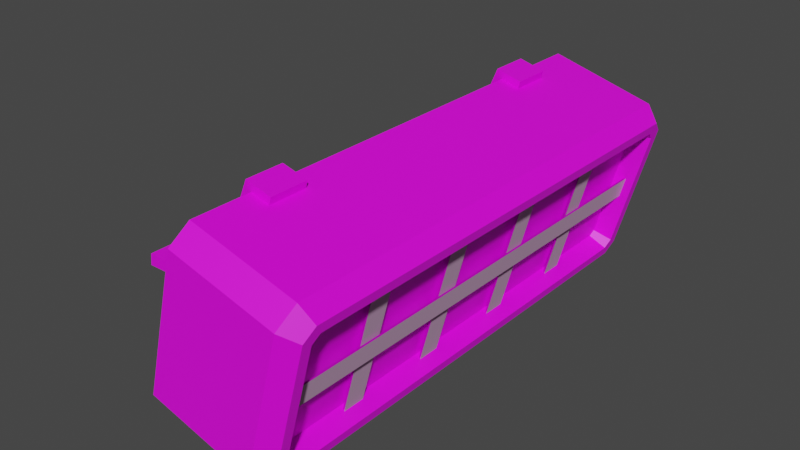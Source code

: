 # Source: CagedWallLight3.blend  (saved by Blender 3.0.42; exported with 4.5.12 LTS)
import bpy
from mathutils import Matrix  # noqa: F401  (used for matrix-valued properties, if any)

bpy.ops.wm.read_factory_settings(use_empty=True)
scene = bpy.context.scene
scene.name = 'Scene'

# ---- collections
col_power_connector_parts = bpy.data.collections.new('Power Connector Parts'); scene.collection.children.link(col_power_connector_parts)
col_pipe_connector_parts = bpy.data.collections.new('Pipe Connector Parts'); scene.collection.children.link(col_pipe_connector_parts)
col_belt_connector_parts = bpy.data.collections.new('Belt Connector Parts'); scene.collection.children.link(col_belt_connector_parts)
col_deflector_parts = bpy.data.collections.new('Deflector Parts'); scene.collection.children.link(col_deflector_parts)
col_footing_parts = bpy.data.collections.new('Footing Parts'); scene.collection.children.link(col_footing_parts)
col_ladder_walkway_parts = bpy.data.collections.new('Ladder/Walkway Parts'); scene.collection.children.link(col_ladder_walkway_parts)

# ---- images (referenced by path relative to the original .blend; pixels are not part of the script)
import os
ASSET_DIR = os.environ.get("B2B_ASSET_DIR", "")  # directory of the original .blend (textures are referenced by path, not embedded)
HERE = os.path.dirname(os.path.abspath(__file__))  # packed textures are extracted next to this script under _unpacked/

def load_image(name, relpath, width, height, colorspace="sRGB"):
    """Load a texture the original file referenced (path relative to the .blend, or extracted next to this script)."""
    p = next((c for c in (os.path.join(HERE, relpath), os.path.join(ASSET_DIR, relpath)) if relpath and os.path.exists(c)), "")
    if p:
        img = bpy.data.images.load(p, check_existing=True)
        img.name = name
    else:  # same state as the original file: an image datablock whose file is absent (Cycles renders it pink)
        img = bpy.data.images.new(name, width, height)
        img.source = "FILE"
        img.filepath = "//" + (relpath or name)
    img.colorspace_settings.name = colorspace
    return img
img_factory_base_plain_png = load_image('Factory_Base_Plain.png', 'Factory_Base_Plain.png', 1024, 1024, 'sRGB')
img_panelatlas_nor_tga = load_image('PanelAtlas_Nor.tga', 'PanelAtlas_Nor.tga', 1024, 1024, 'sRGB')

# ---- materials (node trees are filled in below, after node groups)
mat_newfactorymachine = bpy.data.materials.new('NewFactoryMachine')
mat_newfactorymachine.use_transparent_shadow = False
mat_decal_normal = bpy.data.materials.new('Decal_Normal')
mat_decal_normal.use_backface_culling = True
mat_decal_normal.use_transparent_shadow = False
mat_decal_normal.preview_render_type = 'CUBE'

# ---- material node trees
mat_newfactorymachine.use_nodes = True; mat_newfactorymachine.node_tree.nodes.clear()
_N = mat_newfactorymachine.node_tree.nodes; _L = mat_newfactorymachine.node_tree.links
n0 = _N.new('ShaderNodeBsdfPrincipled'); n0.name = 'Principled BSDF'; n0.location = (10, 300)
n0.distribution = 'GGX'
n0.subsurface_method = 'BURLEY'
n0.inputs[3].default_value = 1.45
n0.inputs[27].default_value = (0.0, 0.0, 0.0, 1.0)
n0.inputs[28].default_value = 1.0
n1 = _N.new('ShaderNodeOutputMaterial'); n1.name = 'Material Output'; n1.location = (300, 300)
n2 = _N.new('ShaderNodeTexImage'); n2.name = 'Image Texture'; n2.location = (-280, 280)
n2.image = img_factory_base_plain_png
_L.new(n0.outputs[0], n1.inputs[0])
_L.new(n2.outputs[0], n0.inputs[0])
n1.is_active_output = True
mat_decal_normal.use_nodes = True; mat_decal_normal.node_tree.nodes.clear()
_N = mat_decal_normal.node_tree.nodes; _L = mat_decal_normal.node_tree.links
n0 = _N.new('ShaderNodeOutputMaterial'); n0.name = 'Material Output'; n0.location = (320, 270)
n1 = _N.new('ShaderNodeNormalMap'); n1.name = 'Normal Map'; n1.location = (-190, 260)
n2 = _N.new('ShaderNodeTexImage'); n2.name = 'Image Texture'; n2.location = (-480, 220)
n2.image = img_panelatlas_nor_tga
n3 = _N.new('ShaderNodeBsdfDiffuse'); n3.name = 'Diffuse BSDF'; n3.location = (10, 300)
n3.inputs[0].default_value = (1.0, 0.6218, 0.9346, 1.0)
_L.new(n2.outputs[0], n1.inputs[1])
_L.new(n3.outputs[0], n0.inputs[0])
_L.new(n1.outputs[0], n3.inputs[2])
n0.is_active_output = True

# ---- world
world_world = bpy.data.worlds.new('World'); scene.world = world_world
world_world.use_nodes = True; world_world.node_tree.nodes.clear()
_N = world_world.node_tree.nodes; _L = world_world.node_tree.links
n0 = _N.new('ShaderNodeOutputWorld'); n0.name = 'World Output'; n0.location = (300, 300)
n1 = _N.new('ShaderNodeBackground'); n1.name = 'Background'; n1.location = (10, 300)
n1.inputs[0].default_value = (0.05088, 0.05088, 0.05088, 1.0)
_L.new(n1.outputs[0], n0.inputs[0])
n0.is_active_output = True
world_world.color = (0.05088, 0.05088, 0.05088)
world_world.use_sun_shadow = False
world_world.sun_shadow_jitter_overblur = 0.0

# ---- meshes
me_cube_020 = bpy.data.meshes.new('Cube.020')
me_cube_020.from_pydata([(11.0, -36.03, -9.53), (11.0, -35.23, -10.33), (11.0, -35.23, 10.33), (11.0, -36.03, 9.53), (-5.3, -37.2, -14.3), (-5.3, -40.0, -11.5), (-5.3, -40.0, 11.5), (-5.3, -37.2, 14.3), (11.0, 35.23, -10.33), (11.0, 36.03, -9.53), (11.0, 36.03, 9.53), (11.0, 35.23, 10.33), (-5.3, 40.0, -11.5), (-5.3, 37.2, -14.3), (-5.3, 37.2, 14.3), (-5.3, 40.0, 11.5), (11.5, -37.2, -14.3), (11.5, -40.0, -11.5), (11.5, -40.0, 11.5), (11.5, -37.2, 14.3), (11.5, 40.0, -11.5), (11.5, 37.2, -14.3), (11.5, 37.2, 14.3), (11.5, 40.0, 11.5), (14.0, -36.45, -12.5), (14.0, -38.2, -10.75), (14.0, -38.2, 10.75), (14.0, -36.45, 12.5), (14.0, 38.2, -10.75), (14.0, 36.45, -12.5), (14.0, 36.45, 12.5), (14.0, 38.2, 10.75), (14.0, -35.48, -10.93), (14.0, -36.63, -9.778), (14.0, -36.63, 9.778), (14.0, -35.48, 10.93), (14.0, 36.63, -9.778), (14.0, 35.48, -10.93), (14.0, 35.48, 10.93), (14.0, 36.63, 9.778), (11.65, 20.75, 10.8), (11.65, 24.25, 10.8), (11.65, 5.75, 10.8), (11.65, 9.25, 10.8), (11.65, -9.25, 10.8), (11.65, -5.75, 10.8), (11.65, -24.25, 10.8), (11.65, -20.75, 10.8), (11.65, 24.25, -10.8), (11.65, 20.75, -10.8), (11.65, 9.25, -10.8), (11.65, 5.75, -10.8), (11.65, -5.75, -10.8), (11.65, -9.25, -10.8), (11.65, -20.75, -10.8), (11.65, -24.25, -10.8), (12.5, -36.6, -1.7), (12.5, -36.6, 1.7), (12.5, 36.6, 1.7), (12.5, 36.6, -1.7), (11.5, 28.0, 14.3), (11.5, -28.0, 14.3), (-5.3, -28.0, 14.3), (-5.3, 28.0, 14.3), (14.0, 28.0, 12.5), (14.0, -28.0, 12.5), (14.0, 28.0, 10.93), (14.0, -28.0, 10.93), (11.9, 20.75, 10.8), (11.9, 24.25, 10.8), (11.9, 5.75, 10.8), (11.9, 9.25, 10.8), (11.9, -9.25, 10.8), (11.9, -5.75, 10.8), (11.9, -24.25, 10.8), (11.9, -20.75, 10.8), (11.9, 24.25, -10.8), (11.9, 20.75, -10.8), (11.9, 9.25, -10.8), (11.9, 5.75, -10.8), (11.9, -5.75, -10.8), (11.9, -9.25, -10.8), (11.9, -20.75, -10.8), (11.9, -24.25, -10.8), (12.75, -36.6, -1.7), (12.75, -36.6, 1.7), (12.75, 36.6, 1.7), (12.75, 36.6, -1.7)], [], [(8, 9, 10, 11, 2, 3, 0, 1), (12, 15, 23, 20), (13, 14, 15, 12), (17, 18, 6, 5), (35, 67, 65, 27), (4, 16, 17, 5), (19, 7, 6, 18), (21, 13, 12, 20), (14, 22, 23, 15), (4, 13, 21, 16), (24, 25, 17, 16), (26, 27, 19, 18), (28, 29, 21, 20), (30, 31, 23, 22), (29, 24, 16, 21), (25, 26, 18, 17), (31, 28, 20, 23), (62, 7, 19, 61), (32, 33, 25, 24), (34, 35, 27, 26), (36, 37, 29, 28), (38, 39, 31, 30), (37, 32, 24, 29), (33, 34, 26, 25), (39, 36, 28, 31), (11, 38, 66), (1, 0, 33, 32), (3, 2, 35, 34), (9, 8, 37, 36), (11, 10, 39, 38), (8, 1, 32, 37), (0, 3, 34, 33), (10, 9, 36, 39), (40, 49, 48, 41), (42, 51, 50, 43), (44, 53, 52, 45), (46, 55, 54, 47), (58, 57, 56, 59), (66, 38, 30, 64), (14, 63, 60, 22), (64, 30, 22, 60), (66, 64, 65, 67), (64, 60, 61, 65), (62, 61, 60, 63), (27, 65, 61, 19), (35, 2, 67), (2, 11, 66, 67), (4, 5, 6, 7), (4, 7, 62), (13, 4, 62, 63), (14, 13, 63), (68, 77, 76, 69), (70, 79, 78, 71), (72, 81, 80, 73), (74, 83, 82, 75), (86, 85, 84, 87)])
me_cube_020.polygons.foreach_set('use_smooth', [True] * 56)
me_cube_020.polygons.foreach_set('material_index', [0, 0, 0, 0, 0, 0, 0, 0, 0, 0, 0, 0, 0, 0, 0, 0, 0, 0, 0, 0, 0, 0, 0, 0, 0, 0, 0, 0, 0, 0, 0, 0, 0, 0, 0, 0, 0, 0, 0, 0, 0, 0, 0, 0, 0, 0, 0, 0, 0, 0, 0, 1, 1, 1, 1, 1])
_k = set([(0, 1), (0, 3), (0, 33), (1, 8), (1, 32), (2, 3), (2, 11), (2, 35), (3, 34), (4, 5), (4, 13), (4, 16), (5, 6), (5, 17), (6, 7), (6, 18), (7, 19), (7, 62), (8, 9), (8, 37), (9, 10), (9, 36), (10, 11), (10, 39), (11, 38), (12, 13), (12, 15), (12, 20), (13, 21), (14, 15), (14, 22), (14, 63), (15, 23), (16, 17), (16, 21), (16, 24), (17, 18), (17, 25), (18, 19), (18, 26), (19, 27), (19, 61), (20, 21), (20, 23), (20, 28), (21, 29), (22, 23), (22, 30), (22, 60), (23, 31), (24, 25), (24, 29), (25, 26), (26, 27), (27, 65), (28, 29), (28, 31), (30, 31), (30, 64), (32, 33), (32, 37), (33, 34), (34, 35), (35, 67), (36, 37), (36, 39), (38, 39), (38, 66), (60, 61), (62, 63), (64, 65), (66, 67)])
me_cube_020.attributes.new('sharp_edge', 'BOOLEAN', 'EDGE').data.foreach_set('value', [ (min(e.vertices), max(e.vertices)) in _k for e in me_cube_020.edges])
_uv = me_cube_020.uv_layers.new(name='UVMap')
_uv.uv.foreach_set('vector', [0.7739, 0.05908, 0.7741, 0.05926, 0.7741, 0.06359, 0.7739, 0.06377, 0.7579, 0.06377, 0.7577, 0.06359, 0.7577, 0.05926, 0.7579, 0.05908, 0.4036, 0.03601, 0.408, 0.03601, 0.408, 0.04021, 0.4036, 0.04021, 0.3994, 0.05063, 0.3994, 0.05713, 0.4001, 0.05649, 0.4001, 0.05126, 0.3839, 0.04021, 0.3796, 0.04021, 0.3796, 0.03601, 0.3839, 0.03601, 0.4829, 0.5494, 0.4807, 0.5494, 0.4807, 0.5491, 0.4829, 0.5491, 0.3847, 0.03601, 0.3847, 0.04021, 0.3839, 0.04021, 0.3839, 0.03601, 0.3788, 0.04021, 0.3788, 0.03601, 0.3796, 0.03601, 0.3796, 0.04021, 0.4029, 0.04021, 0.4029, 0.03601, 0.4036, 0.03601, 0.4036, 0.04021, 0.4088, 0.03601, 0.4088, 0.04021, 0.408, 0.04021, 0.408, 0.03601, 0.3847, 0.03601, 0.4029, 0.03601, 0.4029, 0.04021, 0.3847, 0.04021, 0.4888, 0.5491, 0.4881, 0.5491, 0.4881, 0.5483, 0.4888, 0.5483, 0.4837, 0.5491, 0.4829, 0.5491, 0.4829, 0.5483, 0.4837, 0.5483, 0.5077, 0.5491, 0.507, 0.5491, 0.507, 0.5483, 0.5077, 0.5483, 0.5129, 0.5491, 0.5121, 0.5491, 0.5121, 0.5483, 0.5129, 0.5483, 0.507, 0.5491, 0.4888, 0.5491, 0.4888, 0.5483, 0.507, 0.5483, 0.4881, 0.5491, 0.4837, 0.5491, 0.4837, 0.5483, 0.4881, 0.5483, 0.5121, 0.5491, 0.5077, 0.5491, 0.5077, 0.5483, 0.5121, 0.5483, 0.3765, 0.03601, 0.3788, 0.03601, 0.3788, 0.04021, 0.3765, 0.04021, 0.4888, 0.5494, 0.4881, 0.5494, 0.4881, 0.5491, 0.4888, 0.5491, 0.4837, 0.5494, 0.4829, 0.5494, 0.4829, 0.5491, 0.4837, 0.5491, 0.5077, 0.5494, 0.507, 0.5494, 0.507, 0.5491, 0.5077, 0.5491, 0.5129, 0.5494, 0.5121, 0.5494, 0.5121, 0.5491, 0.5129, 0.5491, 0.507, 0.5494, 0.4888, 0.5494, 0.4888, 0.5491, 0.507, 0.5491, 0.4881, 0.5494, 0.4837, 0.5494, 0.4837, 0.5491, 0.4881, 0.5491, 0.5121, 0.5494, 0.5077, 0.5494, 0.5077, 0.5491, 0.5121, 0.5491, 0.394, 0.02964, 0.3941, 0.02914, 0.3963, 0.02914, 0.369, 0.02964, 0.3688, 0.02964, 0.3688, 0.02914, 0.3691, 0.02914, 0.4147, 0.02964, 0.4145, 0.02964, 0.4144, 0.02914, 0.4147, 0.02914, 0.3897, 0.02964, 0.3895, 0.02964, 0.3894, 0.02914, 0.3897, 0.02914, 0.394, 0.02964, 0.3938, 0.02964, 0.3938, 0.02914, 0.3941, 0.02914, 0.3895, 0.02964, 0.369, 0.02964, 0.3691, 0.02914, 0.3894, 0.02914, 0.4188, 0.02964, 0.4147, 0.02964, 0.4147, 0.02914, 0.4188, 0.02914, 0.3938, 0.02964, 0.3897, 0.02964, 0.3897, 0.02914, 0.3938, 0.02914, 0.05432, 0.03771, 0.05432, 0.03222, 0.05521, 0.03222, 0.05521, 0.03771, 0.05051, 0.03771, 0.05051, 0.03222, 0.0514, 0.03222, 0.0514, 0.03771, 0.04669, 0.03771, 0.04669, 0.03222, 0.04758, 0.03222, 0.04758, 0.03771, 0.04288, 0.03771, 0.04288, 0.03222, 0.04377, 0.03222, 0.04377, 0.03771, 0.05835, 0.0354, 0.03974, 0.0354, 0.03974, 0.03454, 0.05835, 0.03454, 0.5152, 0.5494, 0.5129, 0.5494, 0.5129, 0.5491, 0.5152, 0.5491, 0.4088, 0.03601, 0.411, 0.03601, 0.411, 0.04021, 0.4088, 0.04021, 0.5152, 0.5491, 0.5129, 0.5491, 0.5129, 0.5483, 0.5152, 0.5483, 0.1473, 0.8266, 0.1473, 0.8263, 0.1623, 0.8263, 0.1623, 0.8266, 0.1473, 0.8263, 0.1473, 0.8255, 0.1623, 0.8255, 0.1623, 0.8263, 0.1623, 0.8213, 0.1623, 0.8255, 0.1473, 0.8255, 0.1473, 0.8213, 0.4829, 0.5491, 0.4807, 0.5491, 0.4807, 0.5483, 0.4829, 0.5483, 0.4144, 0.02914, 0.4145, 0.02964, 0.4122, 0.02914, 0.4145, 0.02964, 0.394, 0.02964, 0.3963, 0.02914, 0.4122, 0.02914, 0.3825, 0.05063, 0.3819, 0.05126, 0.3819, 0.05649, 0.3825, 0.05713, 0.3825, 0.05063, 0.3825, 0.05713, 0.3846, 0.05713, 0.3994, 0.05063, 0.3825, 0.05063, 0.3846, 0.05713, 0.3973, 0.05713, 0.3994, 0.05713, 0.3994, 0.05063, 0.3973, 0.05713, 0.0236, 0.9857, 0.01349, 0.9857, 0.01349, 0.9792, 0.0236, 0.9792, 0.0236, 0.9857, 0.01349, 0.9857, 0.01349, 0.9792, 0.0236, 0.9792, 0.0236, 0.9857, 0.01349, 0.9857, 0.01349, 0.9792, 0.0236, 0.9792, 0.0236, 0.9857, 0.01349, 0.9857, 0.01349, 0.9792, 0.0236, 0.9792, 0.03568, 0.9793, 0.001423, 0.9793, 0.001423, 0.9856, 0.03568, 0.9856])
me_cube_020.materials.append(mat_newfactorymachine)
me_cube_020.materials.append(mat_decal_normal)
me_cube_020.use_remesh_fix_poles = True
me_cube_020.use_remesh_preserve_attributes = False
me_cube_020.use_mirror_vertex_groups = False
me_cube_020.update()
me_cube_020.normals_split_custom_set([tuple(v) for v in zip(*[iter([1.0, -1.039e-07, -8.56e-15, 1.0, -1.039e-07, -8.56e-15, 1.0, -1.039e-07, -8.56e-15, 1.0, -1.039e-07, -8.56e-15, 1.0, -1.039e-07, -8.56e-15, 1.0, -1.039e-07, -8.56e-15, 1.0, -1.039e-07, -8.56e-15, 1.0, -1.039e-07, -8.56e-15, 2.271e-07, 1.0, 1.58e-07, 2.271e-07, 1.0, 1.58e-07, 2.271e-07, 1.0, 1.58e-07, 2.271e-07, 1.0, 1.58e-07, -1.0, 3.19e-07, -5.018e-08, -1.0, 8.488e-08, -1.037e-07, -1.0, 9.505e-07, -1.109e-07, -1.0, 9.505e-07, -1.109e-07, 0.0, -1.0, 1.58e-07, 0.0, -1.0, 1.58e-07, 0.0, -1.0, 1.58e-07, 0.0, -1.0, 1.58e-07, 1.0, -1.652e-07, 1.34e-07, 1.0, -1.634e-07, 5.704e-07, 1.0, -1.634e-07, 5.704e-07, 1.0, -1.314e-07, -1.1e-07, 0.0, -0.7071, -0.7071, 0.0, -0.7071, -0.7071, 0.0, -0.7071, -0.7071, 0.0, -0.7071, -0.7071, -1.147e-07, -0.7071, 0.7071, -1.147e-07, -0.7071, 0.7071, -1.147e-07, -0.7071, 0.7071, -1.147e-07, -0.7071, 0.7071, -5.734e-08, 0.7071, -0.7071, -5.734e-08, 0.7071, -0.7071, -5.734e-08, 0.7071, -0.7071, -5.734e-08, 0.7071, -0.7071, 2.867e-07, 0.7071, 0.7071, 2.867e-07, 0.7071, 0.7071, 2.867e-07, 0.7071, 0.7071, 2.867e-07, 0.7071, 0.7071, -9.766e-08, 1.923e-08, -1.0, -9.766e-08, 1.923e-08, -1.0, -9.766e-08, 1.923e-08, -1.0, -9.766e-08, 1.923e-08, -1.0, 0.5843, -0.5738, -0.5738, 0.5843, -0.5738, -0.5738, 0.5843, -0.5738, -0.5738, 0.5843, -0.5738, -0.5738, 0.5843, -0.5738, 0.5738, 0.5843, -0.5738, 0.5738, 0.5843, -0.5738, 0.5738, 0.5843, -0.5738, 0.5738, 0.5843, 0.5738, -0.5738, 0.5843, 0.5738, -0.5738, 0.5843, 0.5738, -0.5738, 0.5843, 0.5738, -0.5738, 0.5843, 0.5738, 0.5738, 0.5843, 0.5738, 0.5738, 0.5843, 0.5738, 0.5738, 0.5843, 0.5738, 0.5738, 0.5843, -2.522e-08, -0.8115, 0.5843, -2.522e-08, -0.8115, 0.5843, -2.522e-08, -0.8115, 0.5843, -2.522e-08, -0.8115, 0.5843, -0.8115, -2.226e-07, 0.5843, -0.8115, -2.226e-07, 0.5843, -0.8115, -2.226e-07, 0.5843, -0.8115, -2.226e-07, 0.5843, 0.8115, 2.226e-07, 0.5843, 0.8115, 2.226e-07, 0.5843, 0.8115, 2.226e-07, 0.5843, 0.8115, 2.226e-07, -1.108e-07, -6.497e-08, 1.0, -9.872e-08, -1.555e-07, 1.0, -9.872e-08, -1.555e-07, 1.0, -1.108e-07, -6.497e-08, 1.0, 1.0, -6.405e-08, 1.744e-07, 1.0, 0.0, -4.084e-07, 1.0, 0.0, -5.411e-07, 1.0, -5.092e-08, -7.791e-08, 1.0, 0.0, -4.084e-07, 1.0, -1.652e-07, 1.34e-07, 1.0, -1.314e-07, -1.1e-07, 1.0, 0.0, -5.411e-07, 1.0, 7.5e-07, -3.706e-07, 1.0, 1.73e-07, 1.744e-07, 1.0, 2.436e-07, -7.791e-08, 1.0, 7.022e-07, -5.111e-07, 1.0, 1.436e-07, -1.854e-06, 1.0, 9.87e-07, -8.545e-07, 1.0, 9.967e-07, -1.112e-06, 1.0, 3.263e-07, -1.907e-06, 1.0, 1.73e-07, 1.744e-07, 1.0, -6.405e-08, 1.744e-07, 1.0, -5.092e-08, -7.791e-08, 1.0, 2.436e-07, -7.791e-08, 1.0, 0.0, -4.084e-07, 1.0, 0.0, -4.084e-07, 1.0, 0.0, -5.411e-07, 1.0, 0.0, -5.411e-07, 1.0, 9.87e-07, -8.545e-07, 1.0, 7.5e-07, -3.706e-07, 1.0, 7.022e-07, -5.111e-07, 1.0, 9.967e-07, -1.112e-06, 0.1961, -2.801e-07, -0.9806, 0.1961, -3.751e-07, -0.9806, 0.1961, -3.274e-08, -0.9806, 0.1961, 0.6934, 0.6934, 0.1961, 0.6934, 0.6934, 0.1961, 0.6934, 0.6934, 0.1961, 0.6934, 0.6934, 0.1961, 0.6934, -0.6934, 0.1961, 0.6934, -0.6934, 0.1961, 0.6934, -0.6934, 0.1961, 0.6934, -0.6934, 0.1961, -0.6934, 0.6934, 0.1961, -0.6934, 0.6934, 0.1961, -0.6934, 0.6934, 0.1961, -0.6934, 0.6934, 0.1961, -0.6934, -0.6934, 0.1961, -0.6934, -0.6934, 0.1961, -0.6934, -0.6934, 0.1961, -0.6934, -0.6934, 0.1961, -4.629e-08, 0.9806, 0.1961, -4.629e-08, 0.9806, 0.1961, -4.629e-08, 0.9806, 0.1961, -4.629e-08, 0.9806, 0.1961, 0.9806, -1.565e-07, 0.1961, 0.9806, -1.565e-07, 0.1961, 0.9806, -1.565e-07, 0.1961, 0.9806, -1.565e-07, 0.1961, -0.9806, -6.809e-08, 0.1961, -0.9806, -6.809e-08, 0.1961, -0.9806, -6.809e-08, 0.1961, -0.9806, -6.809e-08, 1.0, 6.055e-07, -2.887e-13, 1.0, 6.055e-07, -2.887e-13, 1.0, 6.055e-07, -2.887e-13, 1.0, 6.055e-07, -2.887e-13, 1.0, 0.0, 4.415e-08, 1.0, 0.0, 4.415e-08, 1.0, 0.0, 4.415e-08, 1.0, 0.0, 4.415e-08, 1.0, 2.018e-07, -6.623e-08, 1.0, 2.018e-07, -6.623e-08, 1.0, 2.018e-07, -6.623e-08, 1.0, 2.018e-07, -6.623e-08, 1.0, 8.073e-07, -9.624e-14, 1.0, 8.073e-07, -9.624e-14, 1.0, 8.073e-07, -9.624e-14, 1.0, 8.073e-07, -9.624e-14, 1.0, -1.164e-07, -4.207e-07, 1.0, -1.164e-07, -4.207e-07, 1.0, -1.164e-07, -4.207e-07, 1.0, -1.164e-07, -4.207e-07, 1.0, -3.159e-07, -8.183e-07, 1.0, 1.436e-07, -1.854e-06, 1.0, 3.263e-07, -1.907e-06, 1.0, -3.159e-07, -8.183e-07, 0.0, 0.0, 1.0, -6.143e-08, 1.277e-08, 1.0, -6.143e-08, 1.277e-08, 1.0, 0.0, 0.0, 1.0, 0.5843, -1.809e-07, 0.8115, 0.5843, -3.507e-07, 0.8115, 0.5843, -3.507e-07, 0.8115, 0.5843, -1.809e-07, 0.8115, 1.0, -3.159e-07, -8.183e-07, 1.0, -3.159e-07, -8.183e-07, 1.0, -1.634e-07, 5.704e-07, 1.0, -1.634e-07, 5.704e-07, 0.5843, -1.809e-07, 0.8115, 0.5843, -1.809e-07, 0.8115, 0.5843, -1.37e-07, 0.8115, 0.5843, -1.37e-07, 0.8115, -1.108e-07, -6.497e-08, 1.0, -1.108e-07, -6.497e-08, 1.0, -6.143e-08, 1.277e-08, 1.0, -6.143e-08, 1.277e-08, 1.0, 0.5843, -2.63e-07, 0.8115, 0.5843, -1.37e-07, 0.8115, 0.5843, -1.37e-07, 0.8115, 0.5843, -2.63e-07, 0.8115, 0.1961, -3.751e-07, -0.9806, 0.1961, -2.8e-07, -0.9806, 0.1961, -3.274e-08, -0.9806, 0.1961, -2.8e-07, -0.9806, 0.1961, -2.801e-07, -0.9806, 0.1961, -3.274e-08, -0.9806, 0.1961, -3.274e-08, -0.9806, -1.0, -9.076e-08, -3.698e-08, -1.0, -5.545e-07, -6.469e-08, -1.0, -5.545e-07, -6.469e-08, -1.0, 4.714e-08, -9.937e-08, -1.0, -9.076e-08, -3.698e-08, -1.0, 4.714e-08, -9.937e-08, -1.0, 1.934e-07, -4.679e-08, -1.0, 3.19e-07, -5.018e-08, -1.0, -9.076e-08, -3.698e-08, -1.0, 1.934e-07, -4.679e-08, -1.0, -8.558e-08, -4.011e-08, -1.0, 8.488e-08, -1.037e-07, -1.0, 3.19e-07, -5.018e-08, -1.0, -8.558e-08, -4.011e-08, 1.0, -8.073e-07, 6.623e-08, 1.0, -8.073e-07, 6.623e-08, 1.0, -8.073e-07, 6.623e-08, 1.0, -8.073e-07, 6.623e-08, 1.0, 0.0, -1.104e-07, 1.0, 0.0, -1.104e-07, 1.0, 0.0, -1.104e-07, 1.0, 0.0, -1.104e-07, 1.0, 0.0, 2.208e-08, 1.0, 0.0, 2.208e-08, 1.0, 0.0, 2.208e-08, 1.0, 0.0, 2.208e-08, 1.0, 4.037e-07, 6.623e-08, 1.0, 4.037e-07, 6.623e-08, 1.0, 4.037e-07, 6.623e-08, 1.0, 4.037e-07, 6.623e-08, 1.0, -3.904e-08, -2.193e-14, 1.0, -3.904e-08, -2.193e-14, 1.0, -3.904e-08, -2.193e-14, 1.0, -3.904e-08, -2.193e-14])] * 3)])
me_cube_023 = bpy.data.meshes.new('Cube.023')
me_cube_023.from_pydata([(-3.659, -28.0, -13.77), (1.512, -28.0, 14.35), (-8.72, -28.0, -12.42), (-1.343, -28.0, 15.11), (-3.659, -22.0, -13.77), (1.512, -22.0, 14.35), (-8.72, -22.0, -12.42), (-1.343, -22.0, 15.11), (-3.996, -28.0, -15.03), (1.822, -28.0, 15.51), (-3.996, -22.0, -15.03), (1.822, -22.0, 15.51), (-6.944, -28.0, 0.005798), (-6.944, -22.0, 0.005799), (-7.429, -28.0, -1.804), (-7.429, -22.0, -1.804), (-21.82, -28.0, 0.005798), (-21.82, -22.0, 0.005799), (-22.05, -28.0, -1.802), (-22.05, -22.0, -1.802), (-10.02, -28.0, -11.47), (-8.688, -28.0, -13.77), (-8.688, -22.0, -13.77), (-10.02, -22.0, -11.47), (-2.207, -28.0, 16.59), (-6.895, -28.0, 5.597), (-6.895, -22.0, 5.597), (-2.207, -22.0, 16.59), (-3.659, 22.0, -13.77), (1.512, 22.0, 14.35), (-8.72, 22.0, -12.42), (-1.343, 22.0, 15.11), (-3.659, 28.0, -13.77), (1.512, 28.0, 14.35), (-8.72, 28.0, -12.42), (-1.343, 28.0, 15.11), (-3.996, 22.0, -15.03), (1.822, 22.0, 15.51), (-3.996, 28.0, -15.03), (1.822, 28.0, 15.51), (-6.944, 22.0, 0.005798), (-6.944, 28.0, 0.005799), (-7.429, 22.0, -1.804), (-7.429, 28.0, -1.804), (-21.82, 22.0, 0.005798), (-21.82, 28.0, 0.005799), (-22.05, 22.0, -1.802), (-22.05, 28.0, -1.802), (-10.02, 22.0, -11.47), (-8.688, 22.0, -13.77), (-8.688, 28.0, -13.77), (-10.02, 28.0, -11.47), (-2.207, 22.0, 16.59), (-6.895, 22.0, 5.597), (-6.895, 28.0, 5.597), (-2.207, 28.0, 16.59)], [], [(7, 27, 11, 5), (2, 14, 20), (12, 25, 26, 13), (20, 14, 15, 23), (3, 25, 12), (6, 23, 15), (13, 26, 7), (8, 10, 4, 0), (11, 9, 1, 5), (12, 13, 17, 16), (21, 22, 10, 8), (18, 16, 17, 19), (15, 14, 18, 19), (14, 12, 16, 18), (13, 15, 19, 17), (12, 14, 2, 3), (27, 24, 9, 11), (10, 22, 6, 4), (15, 13, 7, 6), (20, 21, 2), (22, 23, 6), (22, 21, 20, 23), (2, 21, 8, 0), (24, 25, 3), (26, 27, 7), (24, 27, 26, 25), (9, 24, 3, 1), (35, 55, 39, 33), (30, 42, 48), (40, 53, 54, 41), (48, 42, 43, 51), (31, 53, 40), (34, 51, 43), (41, 54, 35), (36, 38, 32, 28), (39, 37, 29, 33), (40, 41, 45, 44), (49, 50, 38, 36), (46, 44, 45, 47), (43, 42, 46, 47), (42, 40, 44, 46), (41, 43, 47, 45), (40, 42, 30, 31), (55, 52, 37, 39), (38, 50, 34, 32), (43, 41, 35, 34), (48, 49, 30), (50, 51, 34), (50, 49, 48, 51), (30, 49, 36, 28), (52, 53, 31), (54, 55, 35), (52, 55, 54, 53), (37, 52, 31, 29)])
me_cube_023.polygons.foreach_set('use_smooth', [True] * 54)
_k = set([(0, 8), (1, 9), (4, 10), (5, 11), (8, 10), (8, 21), (9, 11), (9, 24), (10, 22), (11, 27), (12, 13), (12, 16), (12, 25), (13, 17), (13, 26), (14, 15), (14, 18), (14, 20), (15, 19), (15, 23), (16, 17), (16, 18), (17, 19), (18, 19), (20, 21), (20, 23), (21, 22), (22, 23), (24, 25), (24, 27), (25, 26), (26, 27), (28, 36), (29, 37), (32, 38), (33, 39), (36, 38), (36, 49), (37, 39), (37, 52), (38, 50), (39, 55), (40, 41), (40, 44), (40, 53), (41, 45), (41, 54), (42, 43), (42, 46), (42, 48), (43, 47), (43, 51), (44, 45), (44, 46), (45, 47), (46, 47), (48, 49), (48, 51), (49, 50), (50, 51), (52, 53), (52, 55), (53, 54), (54, 55)])
me_cube_023.attributes.new('sharp_edge', 'BOOLEAN', 'EDGE').data.foreach_set('value', [ (min(e.vertices), max(e.vertices)) in _k for e in me_cube_023.edges])
_uv = me_cube_023.uv_layers.new(name='UVMap')
_uv.uv.foreach_set('vector', [0.538, 0.4543, 0.5383, 0.4547, 0.537, 0.4547, 0.537, 0.4543, 0.5409, 0.4454, 0.5404, 0.4487, 0.5404, 0.4456, 0.5421, 0.4553, 0.5421, 0.457, 0.5403, 0.457, 0.5403, 0.4553, 0.5388, 0.4583, 0.5388, 0.4612, 0.537, 0.4612, 0.537, 0.4583, 0.5409, 0.4543, 0.54, 0.451, 0.5404, 0.4493, 0.538, 0.4455, 0.5384, 0.4457, 0.5384, 0.4488, 0.5384, 0.4494, 0.5389, 0.451, 0.538, 0.4543, 0.5388, 0.4561, 0.537, 0.4561, 0.537, 0.4557, 0.5388, 0.4557, 0.5403, 0.4619, 0.5421, 0.4619, 0.5421, 0.4622, 0.5403, 0.4622, 0.5433, 0.4451, 0.5452, 0.4451, 0.5452, 0.4492, 0.5433, 0.4492, 0.5388, 0.4575, 0.537, 0.4575, 0.537, 0.4561, 0.5388, 0.4561, 0.5433, 0.4498, 0.5433, 0.4492, 0.5452, 0.4492, 0.5452, 0.4498, 0.5452, 0.4539, 0.5433, 0.4539, 0.5433, 0.4498, 0.5452, 0.4498, 0.5369, 0.4537, 0.5374, 0.4539, 0.5374, 0.4497, 0.5369, 0.4496, 0.5414, 0.4539, 0.5419, 0.4538, 0.5419, 0.4496, 0.5414, 0.4497, 0.5404, 0.4493, 0.5404, 0.4487, 0.5409, 0.4454, 0.5409, 0.4543, 0.5403, 0.4606, 0.5421, 0.4606, 0.5421, 0.4619, 0.5403, 0.4619, 0.5363, 0.4451, 0.5378, 0.4451, 0.538, 0.4455, 0.5363, 0.4455, 0.5384, 0.4488, 0.5384, 0.4494, 0.538, 0.4543, 0.538, 0.4455, 0.5404, 0.4456, 0.541, 0.445, 0.5409, 0.4454, 0.5378, 0.4451, 0.5384, 0.4457, 0.538, 0.4455, 0.537, 0.4575, 0.5388, 0.4575, 0.5388, 0.4583, 0.537, 0.4583, 0.5409, 0.4454, 0.541, 0.445, 0.5425, 0.445, 0.5425, 0.4454, 0.5405, 0.4546, 0.54, 0.451, 0.5409, 0.4543, 0.5389, 0.451, 0.5383, 0.4547, 0.538, 0.4543, 0.5421, 0.4606, 0.5403, 0.4606, 0.5403, 0.457, 0.5421, 0.457, 0.5418, 0.4546, 0.5405, 0.4546, 0.5409, 0.4543, 0.5418, 0.4543, 0.4967, 0.4543, 0.4971, 0.4547, 0.4958, 0.4547, 0.4958, 0.4543, 0.4996, 0.4454, 0.4991, 0.4487, 0.4991, 0.4456, 0.5009, 0.4553, 0.5009, 0.457, 0.4991, 0.457, 0.4991, 0.4553, 0.4976, 0.4583, 0.4976, 0.4612, 0.4957, 0.4612, 0.4957, 0.4583, 0.4996, 0.4543, 0.4987, 0.451, 0.4991, 0.4493, 0.4967, 0.4455, 0.4971, 0.4457, 0.4971, 0.4488, 0.4971, 0.4494, 0.4976, 0.451, 0.4967, 0.4543, 0.4976, 0.4561, 0.4957, 0.4561, 0.4957, 0.4557, 0.4976, 0.4557, 0.4991, 0.4619, 0.5009, 0.4619, 0.5009, 0.4622, 0.4991, 0.4622, 0.5021, 0.4451, 0.504, 0.4451, 0.504, 0.4492, 0.5021, 0.4492, 0.4976, 0.4575, 0.4957, 0.4575, 0.4957, 0.4561, 0.4976, 0.4561, 0.5021, 0.4498, 0.5021, 0.4492, 0.504, 0.4492, 0.504, 0.4498, 0.504, 0.4539, 0.5021, 0.4539, 0.5021, 0.4498, 0.504, 0.4498, 0.4956, 0.4537, 0.4962, 0.4539, 0.4962, 0.4497, 0.4956, 0.4496, 0.5001, 0.4539, 0.5006, 0.4538, 0.5006, 0.4496, 0.5001, 0.4497, 0.4991, 0.4493, 0.4991, 0.4487, 0.4996, 0.4454, 0.4996, 0.4543, 0.4991, 0.4606, 0.5009, 0.4606, 0.5009, 0.4619, 0.4991, 0.4619, 0.4951, 0.4451, 0.4966, 0.4451, 0.4967, 0.4455, 0.4951, 0.4455, 0.4971, 0.4488, 0.4971, 0.4494, 0.4967, 0.4543, 0.4967, 0.4455, 0.4991, 0.4456, 0.4997, 0.445, 0.4996, 0.4454, 0.4966, 0.4451, 0.4971, 0.4457, 0.4967, 0.4455, 0.4957, 0.4575, 0.4976, 0.4575, 0.4976, 0.4583, 0.4957, 0.4583, 0.4996, 0.4454, 0.4997, 0.445, 0.5012, 0.445, 0.5012, 0.4454, 0.4992, 0.4546, 0.4987, 0.451, 0.4996, 0.4543, 0.4976, 0.451, 0.4971, 0.4547, 0.4967, 0.4543, 0.5009, 0.4606, 0.4991, 0.4606, 0.4991, 0.457, 0.5009, 0.457, 0.5005, 0.4546, 0.4992, 0.4546, 0.4996, 0.4543, 0.5005, 0.4543])
me_cube_023.materials.append(mat_newfactorymachine)
me_cube_023.use_remesh_fix_poles = True
me_cube_023.use_remesh_preserve_attributes = False
me_cube_023.use_mirror_vertex_groups = False
me_cube_023.update()
me_cube_023.normals_split_custom_set([tuple(v) for v in zip(*[iter([1.029e-08, 1.0, 3.26e-07, 0.0, 1.0, 2.792e-07, 0.0, 1.0, 8.921e-07, 0.0, 1.0, 8.921e-07, 2.726e-07, -1.0, 9.912e-07, 1.147e-07, -1.0, -4.084e-07, 1.987e-07, -1.0, 0.0, -1.0, 0.0, 0.008883, -1.0, 0.0, 0.008883, -1.0, 0.0, 0.008883, -1.0, 0.0, 0.008883, -0.9659, 1.271e-07, 0.2588, -0.9659, 1.271e-07, 0.2588, -0.9659, 1.271e-07, 0.2588, -0.9659, 1.271e-07, 0.2588, -3.616e-08, -1.0, -2.864e-10, -1.134e-06, -1.0, -7.446e-09, 6.645e-08, -1.0, -3.091e-07, 1.903e-06, 1.0, -3.433e-07, 2.65e-06, 1.0, -1.256e-06, 3.867e-07, 1.0, -4.316e-08, 3.37e-07, 1.0, -3.674e-08, 0.0, 1.0, -4.871e-07, 1.029e-08, 1.0, 3.26e-07, 0.9659, 0.0, -0.2588, 0.9659, 0.0, -0.2588, 0.9659, 0.0, -0.2588, 0.9659, 0.0, -0.2588, 0.9659, -1.159e-07, -0.2588, 0.9659, -1.159e-07, -0.2588, 0.9659, -1.159e-07, -0.2588, 0.9659, -1.159e-07, -0.2588, -3.298e-09, -2.092e-07, 1.0, -3.298e-09, -2.092e-07, 1.0, -3.298e-09, -2.092e-07, 1.0, -3.298e-09, -2.092e-07, 1.0, -0.2588, 1.636e-08, -0.9659, -0.2588, 1.636e-08, -0.9659, -0.2588, 1.636e-08, -0.9659, -0.2588, 1.636e-08, -0.9659, -0.992, 0.0, 0.126, -0.992, 0.0, 0.126, -0.992, 0.0, 0.126, -0.992, 0.0, 0.126, -0.0001385, 0.0, -1.0, -0.0001385, 0.0, -1.0, -0.0001385, 0.0, -1.0, -0.0001385, 0.0, -1.0, 1.147e-07, -1.0, -4.084e-07, 6.645e-08, -1.0, -3.091e-07, -3.236e-07, -1.0, -1.109e-06, -3.236e-07, -1.0, -1.109e-06, 3.37e-07, 1.0, -3.674e-08, 3.867e-07, 1.0, -4.316e-08, 4.263e-15, 1.0, 0.0, 4.263e-15, 1.0, 0.0, 6.645e-08, -1.0, -3.091e-07, 1.147e-07, -1.0, -4.084e-07, 2.726e-07, -1.0, 9.912e-07, -3.616e-08, -1.0, -2.864e-10, 0.2588, 0.0, 0.9659, 0.2588, 0.0, 0.9659, 0.2588, 0.0, 0.9659, 0.2588, 0.0, 0.9659, -3.795e-07, 1.0, 0.0, 3.357e-07, 1.0, 0.0, 1.903e-06, 1.0, -3.433e-07, -3.795e-07, 1.0, 0.0, 3.867e-07, 1.0, -4.316e-08, 3.37e-07, 1.0, -3.674e-08, 1.029e-08, 1.0, 3.26e-07, 1.903e-06, 1.0, -3.433e-07, 1.987e-07, -1.0, 0.0, 5.978e-07, -1.0, 2.861e-06, 2.726e-07, -1.0, 9.912e-07, 3.357e-07, 1.0, 0.0, 2.65e-06, 1.0, -1.256e-06, 1.903e-06, 1.0, -3.433e-07, -0.866, 2.39e-07, -0.5, -0.866, 2.39e-07, -0.5, -0.866, 2.39e-07, -0.5, -0.866, 2.39e-07, -0.5, 2.726e-07, -1.0, 9.912e-07, 5.978e-07, -1.0, 2.861e-06, 7.59e-07, -1.0, 3.633e-06, 7.59e-07, -1.0, 3.633e-06, 0.0, -1.0, 0.0, -1.134e-06, -1.0, -7.446e-09, -3.616e-08, -1.0, -2.864e-10, 0.0, 1.0, -4.871e-07, 0.0, 1.0, 2.792e-07, 1.029e-08, 1.0, 3.26e-07, -0.9198, 2.206e-08, 0.3924, -0.9198, 2.206e-08, 0.3924, -0.9198, 2.206e-08, 0.3924, -0.9198, 2.206e-08, 0.3924, 0.0, -1.0, 0.0, 0.0, -1.0, 0.0, -3.616e-08, -1.0, -2.864e-10, 0.0, -1.0, 0.0, 0.0, 1.0, -6.125e-07, 0.0, 1.0, -3.556e-07, 0.0, 1.0, -2.453e-06, 0.0, 1.0, -2.453e-06, -1.009e-06, -1.0, 4.956e-07, -8.582e-08, -1.0, 3.228e-07, -1.375e-06, -1.0, 0.0, -1.0, 0.0, 0.008883, -1.0, 0.0, 0.008883, -1.0, 0.0, 0.008883, -1.0, 0.0, 0.008883, -0.9659, 0.0, 0.2588, -0.9659, 0.0, 0.2588, -0.9659, 0.0, 0.2588, -0.9659, 0.0, 0.2588, 0.0, -1.0, 1.375e-08, 0.0, -1.0, 3.574e-07, -3.6e-08, -1.0, 2.714e-07, 0.0, 1.0, -6.344e-07, 0.0, 1.0, 0.0, 9.531e-08, 1.0, -2.24e-07, 7.2e-08, 1.0, -1.692e-07, 0.0, 1.0, 6.345e-08, 0.0, 1.0, -6.125e-07, 0.9659, -1.834e-07, -0.2588, 0.9659, -1.834e-07, -0.2588, 0.9659, -1.834e-07, -0.2588, 0.9659, -1.834e-07, -0.2588, 0.9659, -1.159e-07, -0.2588, 0.9659, -1.159e-07, -0.2588, 0.9659, -1.159e-07, -0.2588, 0.9659, -1.159e-07, -0.2588, -3.298e-09, -2.092e-07, 1.0, -3.298e-09, -2.092e-07, 1.0, -3.298e-09, -2.092e-07, 1.0, -3.298e-09, -2.092e-07, 1.0, -0.2588, 6.544e-08, -0.9659, -0.2588, 6.544e-08, -0.9659, -0.2588, 6.544e-08, -0.9659, -0.2588, 6.544e-08, -0.9659, -0.992, 0.0, 0.126, -0.992, 0.0, 0.126, -0.992, 0.0, 0.126, -0.992, 0.0, 0.126, -0.0001385, 0.0, -1.0, -0.0001385, 0.0, -1.0, -0.0001385, 0.0, -1.0, -0.0001385, 0.0, -1.0, -8.582e-08, -1.0, 3.228e-07, -3.6e-08, -1.0, 2.714e-07, -1.294e-07, -1.0, 8.761e-07, -1.294e-07, -1.0, 8.761e-07, 7.2e-08, 1.0, -1.692e-07, 9.531e-08, 1.0, -2.24e-07, 2.587e-07, 1.0, -6.079e-07, 2.587e-07, 1.0, -6.079e-07, -3.6e-08, -1.0, 2.714e-07, -8.582e-08, -1.0, 3.228e-07, -1.009e-06, -1.0, 4.956e-07, 0.0, -1.0, 1.375e-08, 0.2588, 3.096e-08, 0.9659, 0.2588, 3.096e-08, 0.9659, 0.2588, 3.096e-08, 0.9659, 0.2588, 3.096e-08, 0.9659, 0.0, 1.0, -2.325e-06, 0.0, 1.0, -1.831e-06, 0.0, 1.0, -6.344e-07, 0.0, 1.0, -2.325e-06, 9.531e-08, 1.0, -2.24e-07, 7.2e-08, 1.0, -1.692e-07, 0.0, 1.0, -6.125e-07, 0.0, 1.0, -6.344e-07, -1.375e-06, -1.0, 0.0, -3.173e-07, -1.0, 1.431e-06, -1.009e-06, -1.0, 4.956e-07, 0.0, 1.0, -1.831e-06, 0.0, 1.0, 0.0, 0.0, 1.0, -6.344e-07, -0.866, 0.0, -0.5, -0.866, 0.0, -0.5, -0.866, 0.0, -0.5, -0.866, 0.0, -0.5, -1.009e-06, -1.0, 4.956e-07, -3.173e-07, -1.0, 1.431e-06, 0.0, -1.0, 1.816e-06, 0.0, -1.0, 1.816e-06, 0.0, -1.0, 0.0, 0.0, -1.0, 3.574e-07, 0.0, -1.0, 1.375e-08, 0.0, 1.0, 6.345e-08, 0.0, 1.0, -3.556e-07, 0.0, 1.0, -6.125e-07, -0.9198, -1.376e-07, 0.3924, -0.9198, -1.376e-07, 0.3924, -0.9198, -1.376e-07, 0.3924, -0.9198, -1.376e-07, 0.3924, 0.0, -1.0, 0.0, 0.0, -1.0, 0.0, 0.0, -1.0, 1.375e-08, 0.0, -1.0, 0.0])] * 3)])

# ---- objects
ob_lightcage_simple = bpy.data.objects.new('LightCage_Simple', me_cube_020)
ob_lightcage_simpleclamp = bpy.data.objects.new('LightCage_SimpleClamp', me_cube_023)

# ---- transforms, parenting, visibility, modifiers, constraints
ob_lightcage_simple.location = (20.0, 0.0, 0.0)
ob_lightcage_simple.rotation_euler = (0.0, 0.2618, 0.0)
ob_lightcage_simple.lineart.crease_threshold = 0.0
ob_lightcage_simpleclamp.location = (20.0, 0.0, 0.0)
ob_lightcage_simpleclamp.lineart.crease_threshold = 0.0

# ---- collection membership
scene.collection.objects.link(ob_lightcage_simple)
scene.collection.objects.link(ob_lightcage_simpleclamp)

# ---- scene / render settings (as saved in the file)
scene.frame_start = 1; scene.frame_end = 250; scene.frame_set(41)
scene.render.engine = 'BLENDER_EEVEE_NEXT'
scene.cycles.use_denoising = False
scene.cycles.samples = 128
scene.cycles.sampling_pattern = 'TABULATED_SOBOL'
scene.cycles.use_adaptive_sampling = False
scene.cycles.use_light_tree = False
scene.view_settings.view_transform = 'Filmic'
scene.unit_settings.scale_length = 0.01
bpy.context.view_layer.update()

# ---- added for rendering (the .blend has no active camera and no usable light): camera, sun
cam_auto = bpy.data.cameras.new('AutoCamera')
cam_auto.lens = 50.0
cam_auto.sensor_width = 36.0
cam_auto.clip_end = 1548.95
ob_auto_camera = bpy.data.objects.new('AutoCamera', cam_auto)
scene.collection.objects.link(ob_auto_camera)
ob_auto_camera.location = (105.848, -105.911, 70.1825)
ob_auto_camera.rotation_euler = (1.09748, -7.21219e-08, 0.694738)
scene.camera = ob_auto_camera
light_auto_sun = bpy.data.lights.new('AutoSun', 'SUN')
light_auto_sun.energy = 3.0
light_auto_sun.angle = 0.0523599
ob_auto_sun = bpy.data.objects.new('AutoSun', light_auto_sun)
scene.collection.objects.link(ob_auto_sun)
ob_auto_sun.rotation_euler = (0.872665, 0.174533, 0.523599)
bpy.context.view_layer.update()
